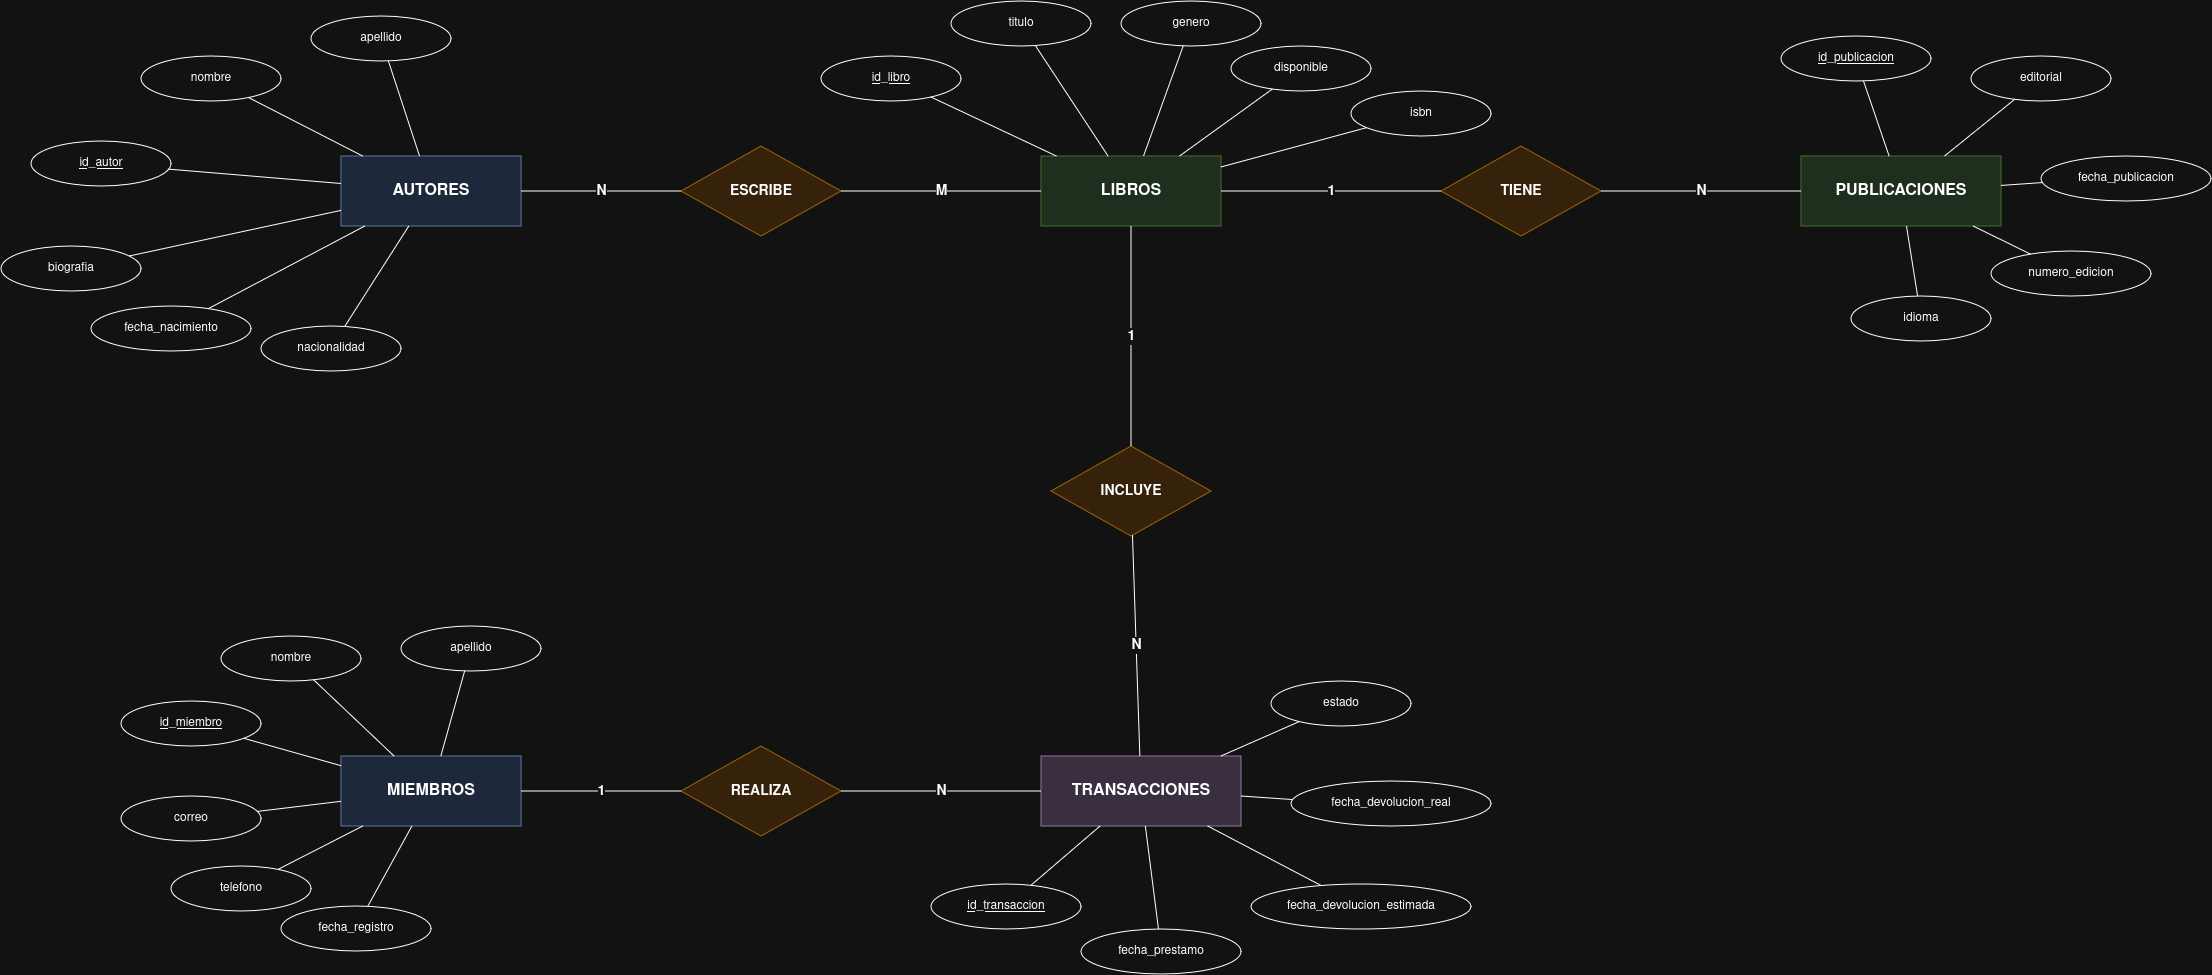

The diagram above was exported from draw.io. Its source (the exported page's mxGraphModel, read from the mxfile embedded in the PNG):
<mxGraphModel dx="5055" dy="1556" grid="1" gridSize="10" guides="1" tooltips="1" connect="1" arrows="1" fold="1" page="1" pageScale="1" pageWidth="2339" pageHeight="1654" math="0" shadow="0">
  <root>
    <mxCell id="0" />
    <mxCell id="1" parent="0" />
    <mxCell id="ent_autores" parent="1" style="rounded=0;whiteSpace=wrap;html=1;fillColor=#dae8fc;strokeColor=#6c8ebf;fontSize=16;fontStyle=1" value="AUTORES" vertex="1">
      <mxGeometry height="70" width="180" x="200" y="700" as="geometry" />
    </mxCell>
    <mxCell id="ent_libros" parent="1" style="rounded=0;whiteSpace=wrap;html=1;fillColor=#d5e8d4;strokeColor=#82b366;fontSize=16;fontStyle=1" value="LIBROS" vertex="1">
      <mxGeometry height="70" width="180" x="900" y="700" as="geometry" />
    </mxCell>
    <mxCell id="ent_publicaciones" parent="1" style="rounded=0;whiteSpace=wrap;html=1;fillColor=#d5e8d4;strokeColor=#82b366;fontSize=16;fontStyle=1" value="PUBLICACIONES" vertex="1">
      <mxGeometry height="70" width="200" x="1660" y="700" as="geometry" />
    </mxCell>
    <mxCell id="ent_miembros" parent="1" style="rounded=0;whiteSpace=wrap;html=1;fillColor=#dae8fc;strokeColor=#6c8ebf;fontSize=16;fontStyle=1" value="MIEMBROS" vertex="1">
      <mxGeometry height="70" width="180" x="200" y="1300" as="geometry" />
    </mxCell>
    <mxCell id="ent_transacciones" parent="1" style="rounded=0;whiteSpace=wrap;html=1;fillColor=#e1d5e7;strokeColor=#9673a6;fontSize=16;fontStyle=1" value="TRANSACCIONES" vertex="1">
      <mxGeometry height="70" width="200" x="900" y="1300" as="geometry" />
    </mxCell>
    <mxCell id="rel_escribe" parent="1" style="rhombus;whiteSpace=wrap;html=1;fillColor=#ffe6cc;strokeColor=#d79b00;fontSize=14;fontStyle=1" value="ESCRIBE" vertex="1">
      <mxGeometry height="90" width="160" x="540" y="690" as="geometry" />
    </mxCell>
    <mxCell id="rel_tiene" parent="1" style="rhombus;whiteSpace=wrap;html=1;fillColor=#ffe6cc;strokeColor=#d79b00;fontSize=14;fontStyle=1" value="TIENE" vertex="1">
      <mxGeometry height="90" width="160" x="1300" y="690" as="geometry" />
    </mxCell>
    <mxCell id="rel_incluye" parent="1" style="rhombus;whiteSpace=wrap;html=1;fillColor=#ffe6cc;strokeColor=#d79b00;fontSize=14;fontStyle=1" value="INCLUYE" vertex="1">
      <mxGeometry height="90" width="160" x="910" y="990" as="geometry" />
    </mxCell>
    <mxCell id="rel_realiza" parent="1" style="rhombus;whiteSpace=wrap;html=1;fillColor=#ffe6cc;strokeColor=#d79b00;fontSize=14;fontStyle=1" value="REALIZA" vertex="1">
      <mxGeometry height="90" width="160" x="540" y="1290" as="geometry" />
    </mxCell>
    <mxCell id="att_a1" parent="1" style="ellipse;whiteSpace=wrap;html=1;fontStyle=4;fontSize=12" value="id_autor" vertex="1">
      <mxGeometry height="45" width="140" x="-110" y="685" as="geometry" />
    </mxCell>
    <mxCell id="att_a2" parent="1" style="ellipse;whiteSpace=wrap;html=1;fontSize=12" value="nombre" vertex="1">
      <mxGeometry height="45" width="140" y="600" as="geometry" />
    </mxCell>
    <mxCell id="att_a3" parent="1" style="ellipse;whiteSpace=wrap;html=1;fontSize=12" value="apellido" vertex="1">
      <mxGeometry height="45" width="140" x="170" y="560" as="geometry" />
    </mxCell>
    <mxCell id="att_a4" parent="1" style="ellipse;whiteSpace=wrap;html=1;fontSize=12" value="biografia" vertex="1">
      <mxGeometry height="45" width="140" x="-140" y="790" as="geometry" />
    </mxCell>
    <mxCell id="att_a5" parent="1" style="ellipse;whiteSpace=wrap;html=1;fontSize=12" value="fecha_nacimiento" vertex="1">
      <mxGeometry height="45" width="160" x="-50" y="850" as="geometry" />
    </mxCell>
    <mxCell id="att_a6" parent="1" style="ellipse;whiteSpace=wrap;html=1;fontSize=12" value="nacionalidad" vertex="1">
      <mxGeometry height="45" width="140" x="120" y="870" as="geometry" />
    </mxCell>
    <mxCell id="att_l1" parent="1" style="ellipse;whiteSpace=wrap;html=1;fontStyle=4;fontSize=12" value="id_libro" vertex="1">
      <mxGeometry height="45" width="140" x="680" y="600" as="geometry" />
    </mxCell>
    <mxCell id="att_l2" parent="1" style="ellipse;whiteSpace=wrap;html=1;fontSize=12" value="titulo" vertex="1">
      <mxGeometry height="45" width="140" x="810" y="545" as="geometry" />
    </mxCell>
    <mxCell id="att_l3" parent="1" style="ellipse;whiteSpace=wrap;html=1;fontSize=12" value="genero" vertex="1">
      <mxGeometry height="45" width="140" x="980" y="545" as="geometry" />
    </mxCell>
    <mxCell id="att_l4" parent="1" style="ellipse;whiteSpace=wrap;html=1;fontSize=12" value="isbn" vertex="1">
      <mxGeometry height="45" width="140" x="1210" y="635" as="geometry" />
    </mxCell>
    <mxCell id="att_l5" parent="1" style="ellipse;whiteSpace=wrap;html=1;fontSize=12" value="disponible" vertex="1">
      <mxGeometry height="45" width="140" x="1090" y="590" as="geometry" />
    </mxCell>
    <mxCell id="att_p1" parent="1" style="ellipse;whiteSpace=wrap;html=1;fontStyle=4;fontSize=12" value="id_publicacion" vertex="1">
      <mxGeometry height="45" width="150" x="1640" y="580" as="geometry" />
    </mxCell>
    <mxCell id="att_p2" parent="1" style="ellipse;whiteSpace=wrap;html=1;fontSize=12" value="editorial" vertex="1">
      <mxGeometry height="45" width="140" x="1830" y="600" as="geometry" />
    </mxCell>
    <mxCell id="att_p3" parent="1" style="ellipse;whiteSpace=wrap;html=1;fontSize=12" value="fecha_publicacion" vertex="1">
      <mxGeometry height="45" width="170" x="1900" y="700" as="geometry" />
    </mxCell>
    <mxCell id="att_p4" parent="1" style="ellipse;whiteSpace=wrap;html=1;fontSize=12" value="numero_edicion" vertex="1">
      <mxGeometry height="45" width="160" x="1850" y="795" as="geometry" />
    </mxCell>
    <mxCell id="att_p5" parent="1" style="ellipse;whiteSpace=wrap;html=1;fontSize=12" value="idioma" vertex="1">
      <mxGeometry height="45" width="140" x="1710" y="840" as="geometry" />
    </mxCell>
    <mxCell id="att_m1" parent="1" style="ellipse;whiteSpace=wrap;html=1;fontStyle=4;fontSize=12" value="id_miembro" vertex="1">
      <mxGeometry height="45" width="140" x="-20" y="1245" as="geometry" />
    </mxCell>
    <mxCell id="att_m2" parent="1" style="ellipse;whiteSpace=wrap;html=1;fontSize=12" value="nombre" vertex="1">
      <mxGeometry height="45" width="140" x="80" y="1180" as="geometry" />
    </mxCell>
    <mxCell id="att_m3" parent="1" style="ellipse;whiteSpace=wrap;html=1;fontSize=12" value="apellido" vertex="1">
      <mxGeometry height="45" width="140" x="260" y="1170" as="geometry" />
    </mxCell>
    <mxCell id="att_m4" parent="1" style="ellipse;whiteSpace=wrap;html=1;fontSize=12" value="correo" vertex="1">
      <mxGeometry height="45" width="140" x="-20" y="1340" as="geometry" />
    </mxCell>
    <mxCell id="att_m5" parent="1" style="ellipse;whiteSpace=wrap;html=1;fontSize=12" value="telefono" vertex="1">
      <mxGeometry height="45" width="140" x="30" y="1410" as="geometry" />
    </mxCell>
    <mxCell id="att_m6" parent="1" style="ellipse;whiteSpace=wrap;html=1;fontSize=12" value="fecha_registro" vertex="1">
      <mxGeometry height="45" width="150" x="140" y="1450" as="geometry" />
    </mxCell>
    <mxCell id="att_t1" parent="1" style="ellipse;whiteSpace=wrap;html=1;fontStyle=4;fontSize=12" value="id_transaccion" vertex="1">
      <mxGeometry height="45" width="150" x="790" y="1428" as="geometry" />
    </mxCell>
    <mxCell id="att_t2" parent="1" style="ellipse;whiteSpace=wrap;html=1;fontSize=12" value="fecha_prestamo" vertex="1">
      <mxGeometry height="45" width="160" x="940" y="1473" as="geometry" />
    </mxCell>
    <mxCell id="att_t3" parent="1" style="ellipse;whiteSpace=wrap;html=1;fontSize=12" value="fecha_devolucion_estimada" vertex="1">
      <mxGeometry height="45" width="220" x="1110" y="1428" as="geometry" />
    </mxCell>
    <mxCell id="att_t4" parent="1" style="ellipse;whiteSpace=wrap;html=1;fontSize=12" value="fecha_devolucion_real" vertex="1">
      <mxGeometry height="45" width="200" x="1150" y="1325" as="geometry" />
    </mxCell>
    <mxCell id="att_t5" parent="1" style="ellipse;whiteSpace=wrap;html=1;fontSize=12" value="estado" vertex="1">
      <mxGeometry height="45" width="140" x="1130" y="1225" as="geometry" />
    </mxCell>
    <mxCell id="e_esc_1" edge="1" parent="1" source="ent_autores" style="endArrow=none;html=1;fontSize=14;fontStyle=1;labelBackgroundColor=#ffffff" target="rel_escribe" value="N">
      <mxGeometry relative="1" as="geometry" />
    </mxCell>
    <mxCell id="e_esc_2" edge="1" parent="1" source="rel_escribe" style="endArrow=none;html=1;fontSize=14;fontStyle=1;labelBackgroundColor=#ffffff" target="ent_libros" value="M">
      <mxGeometry relative="1" as="geometry" />
    </mxCell>
    <mxCell id="e_tie_1" edge="1" parent="1" source="ent_libros" style="endArrow=none;html=1;fontSize=14;fontStyle=1;labelBackgroundColor=#ffffff" target="rel_tiene" value="1">
      <mxGeometry relative="1" as="geometry" />
    </mxCell>
    <mxCell id="e_tie_2" edge="1" parent="1" source="rel_tiene" style="endArrow=none;html=1;fontSize=14;fontStyle=1;labelBackgroundColor=#ffffff" target="ent_publicaciones" value="N">
      <mxGeometry relative="1" as="geometry" />
    </mxCell>
    <mxCell id="e_inc_1" edge="1" parent="1" source="ent_libros" style="endArrow=none;html=1;fontSize=14;fontStyle=1;labelBackgroundColor=#ffffff" target="rel_incluye" value="1">
      <mxGeometry relative="1" as="geometry" />
    </mxCell>
    <mxCell id="e_inc_2" edge="1" parent="1" source="rel_incluye" style="endArrow=none;html=1;fontSize=14;fontStyle=1;labelBackgroundColor=#ffffff" target="ent_transacciones" value="N">
      <mxGeometry relative="1" as="geometry" />
    </mxCell>
    <mxCell id="e_rea_1" edge="1" parent="1" source="ent_miembros" style="endArrow=none;html=1;fontSize=14;fontStyle=1;labelBackgroundColor=#ffffff" target="rel_realiza" value="1">
      <mxGeometry relative="1" as="geometry" />
    </mxCell>
    <mxCell id="e_rea_2" edge="1" parent="1" source="rel_realiza" style="endArrow=none;html=1;fontSize=14;fontStyle=1;labelBackgroundColor=#ffffff" target="ent_transacciones" value="N">
      <mxGeometry relative="1" as="geometry" />
    </mxCell>
    <mxCell id="ea1" edge="1" parent="1" source="att_a1" style="endArrow=none;html=1" target="ent_autores">
      <mxGeometry relative="1" as="geometry" />
    </mxCell>
    <mxCell id="ea2" edge="1" parent="1" source="att_a2" style="endArrow=none;html=1" target="ent_autores">
      <mxGeometry relative="1" as="geometry" />
    </mxCell>
    <mxCell id="ea3" edge="1" parent="1" source="att_a3" style="endArrow=none;html=1" target="ent_autores">
      <mxGeometry relative="1" as="geometry" />
    </mxCell>
    <mxCell id="ea4" edge="1" parent="1" source="att_a4" style="endArrow=none;html=1" target="ent_autores">
      <mxGeometry relative="1" as="geometry" />
    </mxCell>
    <mxCell id="ea5" edge="1" parent="1" source="att_a5" style="endArrow=none;html=1" target="ent_autores">
      <mxGeometry relative="1" as="geometry" />
    </mxCell>
    <mxCell id="ea6" edge="1" parent="1" source="att_a6" style="endArrow=none;html=1" target="ent_autores">
      <mxGeometry relative="1" as="geometry" />
    </mxCell>
    <mxCell id="el1" edge="1" parent="1" source="att_l1" style="endArrow=none;html=1" target="ent_libros">
      <mxGeometry relative="1" as="geometry" />
    </mxCell>
    <mxCell id="el2" edge="1" parent="1" source="att_l2" style="endArrow=none;html=1" target="ent_libros">
      <mxGeometry relative="1" as="geometry" />
    </mxCell>
    <mxCell id="el3" edge="1" parent="1" source="att_l3" style="endArrow=none;html=1" target="ent_libros">
      <mxGeometry relative="1" as="geometry" />
    </mxCell>
    <mxCell id="el4" edge="1" parent="1" source="att_l4" style="endArrow=none;html=1" target="ent_libros">
      <mxGeometry relative="1" as="geometry" />
    </mxCell>
    <mxCell id="el5" edge="1" parent="1" source="att_l5" style="endArrow=none;html=1" target="ent_libros">
      <mxGeometry relative="1" as="geometry" />
    </mxCell>
    <mxCell id="ep1" edge="1" parent="1" source="att_p1" style="endArrow=none;html=1" target="ent_publicaciones">
      <mxGeometry relative="1" as="geometry" />
    </mxCell>
    <mxCell id="ep2" edge="1" parent="1" source="att_p2" style="endArrow=none;html=1" target="ent_publicaciones">
      <mxGeometry relative="1" as="geometry" />
    </mxCell>
    <mxCell id="ep3" edge="1" parent="1" source="att_p3" style="endArrow=none;html=1" target="ent_publicaciones">
      <mxGeometry relative="1" as="geometry" />
    </mxCell>
    <mxCell id="ep4" edge="1" parent="1" source="att_p4" style="endArrow=none;html=1" target="ent_publicaciones">
      <mxGeometry relative="1" as="geometry" />
    </mxCell>
    <mxCell id="ep5" edge="1" parent="1" source="att_p5" style="endArrow=none;html=1" target="ent_publicaciones">
      <mxGeometry relative="1" as="geometry" />
    </mxCell>
    <mxCell id="em1" edge="1" parent="1" source="att_m1" style="endArrow=none;html=1" target="ent_miembros">
      <mxGeometry relative="1" as="geometry" />
    </mxCell>
    <mxCell id="em2" edge="1" parent="1" source="att_m2" style="endArrow=none;html=1" target="ent_miembros">
      <mxGeometry relative="1" as="geometry" />
    </mxCell>
    <mxCell id="em3" edge="1" parent="1" source="att_m3" style="endArrow=none;html=1" target="ent_miembros">
      <mxGeometry relative="1" as="geometry" />
    </mxCell>
    <mxCell id="em4" edge="1" parent="1" source="att_m4" style="endArrow=none;html=1" target="ent_miembros">
      <mxGeometry relative="1" as="geometry" />
    </mxCell>
    <mxCell id="em5" edge="1" parent="1" source="att_m5" style="endArrow=none;html=1" target="ent_miembros">
      <mxGeometry relative="1" as="geometry" />
    </mxCell>
    <mxCell id="em6" edge="1" parent="1" source="att_m6" style="endArrow=none;html=1" target="ent_miembros">
      <mxGeometry relative="1" as="geometry" />
    </mxCell>
    <mxCell id="et1" edge="1" parent="1" source="att_t1" style="endArrow=none;html=1" target="ent_transacciones">
      <mxGeometry relative="1" as="geometry" />
    </mxCell>
    <mxCell id="et2" edge="1" parent="1" source="att_t2" style="endArrow=none;html=1" target="ent_transacciones">
      <mxGeometry relative="1" as="geometry" />
    </mxCell>
    <mxCell id="et3" edge="1" parent="1" source="att_t3" style="endArrow=none;html=1" target="ent_transacciones">
      <mxGeometry relative="1" as="geometry" />
    </mxCell>
    <mxCell id="et4" edge="1" parent="1" source="att_t4" style="endArrow=none;html=1" target="ent_transacciones">
      <mxGeometry relative="1" as="geometry" />
    </mxCell>
    <mxCell id="et5" edge="1" parent="1" source="att_t5" style="endArrow=none;html=1" target="ent_transacciones">
      <mxGeometry relative="1" as="geometry" />
    </mxCell>
  </root>
</mxGraphModel>